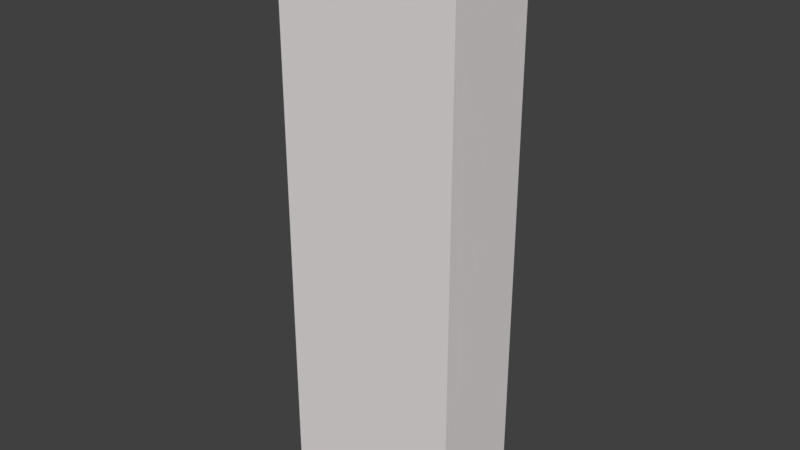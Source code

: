 # Source: toiletlevel.blend  (saved by Blender 2.79.0; exported with 4.5.12 LTS)
import bpy
from mathutils import Matrix  # noqa: F401  (used for matrix-valued properties, if any)

bpy.ops.wm.read_factory_settings(use_empty=True)
scene = bpy.context.scene
scene.name = 'Scene'

# ---- collections
col_collection_1 = bpy.data.collections.new('Collection 1'); scene.collection.children.link(col_collection_1)

# ---- materials (node trees are filled in below, after node groups)
mat_mat_door_green = bpy.data.materials.new('Mat_Door_Green')
mat_mat_door_green.alpha_threshold = 0.0
mat_mat_door_green.use_transparent_shadow = False
mat_mat_door_green.diffuse_color = (0.004795, 0.686, 0.0, 1.0)
mat_mat_door_green.roughness = 0.5
mat_mat_walls = bpy.data.materials.new('Mat_Walls')
mat_mat_walls.alpha_threshold = 0.0
mat_mat_walls.use_transparent_shadow = False
mat_mat_walls.diffuse_color = (0.8, 0.7526, 0.7526, 1.0)
mat_mat_walls.roughness = 0.5
mat_mat_door_red = bpy.data.materials.new('Mat_Door_Red')
mat_mat_door_red.alpha_threshold = 0.0
mat_mat_door_red.use_transparent_shadow = False
mat_mat_door_red.diffuse_color = (0.8, 0.0, 0.00197, 1.0)
mat_mat_door_red.roughness = 0.5

# ---- material node trees

# ---- world
world_world = bpy.data.worlds.new('World'); scene.world = world_world
world_world.color = (0.05088, 0.05088, 0.05088)
world_world.use_sun_shadow = False
world_world.sun_shadow_jitter_overblur = 0.0
world_world.cycles.sampling_method = 'MANUAL'

# ---- meshes
me_cube_005 = bpy.data.meshes.new('Cube.005')
me_cube_005.from_pydata([(-4.027, -0.004089, -3.998), (-4.027, -0.004089, -10.01), (2.999, -0.003908, -3.998), (2.999, -0.003908, -10.01), (-0.5233, -0.004099, 3.711), (-0.5233, -0.0041, -3.998), (2.999, -0.003946, 3.711), (2.999, -0.003947, -3.998), (-0.5231, -0.01012, 3.71), (0.6977, -0.01012, 3.71), (-0.5231, 2.971, 3.71), (0.6977, 2.971, 3.71), (-0.5231, -0.01012, 2.975), (0.6977, -0.01012, 2.975), (-0.5231, 2.971, 2.975), (0.6977, 2.971, 2.975), (-0.5143, -0.01012, -2.024), (-0.5143, -0.01012, -1.995), (-0.5143, 2.971, -2.024), (-0.5143, 2.971, -1.995), (0.696, -0.01012, -2.024), (0.696, -0.01012, -1.995), (0.696, 2.971, -2.024), (0.696, 2.971, -1.995), (-0.5143, -0.01012, -1.027), (-0.5143, -0.01012, -0.9983), (-0.5143, 2.971, -1.027), (-0.5143, 2.971, -0.9983), (0.696, -0.01012, -1.027), (0.696, -0.01012, -0.9983), (0.696, 2.971, -1.027), (0.696, 2.971, -0.9983), (-0.5143, -0.01012, 1.978), (-0.5143, -0.01012, 2.007), (-0.5143, 2.971, 1.978), (-0.5143, 2.971, 2.007), (0.6947, -0.01012, 1.978), (0.6947, -0.01012, 2.007), (0.6947, 2.971, 1.978), (0.6947, 2.971, 2.007), (-0.5143, -0.01012, 0.9675), (-0.5143, -0.01012, 0.9966), (-0.5143, 2.971, 0.9675), (-0.5143, 2.971, 0.9966), (0.696, -0.01012, 0.9675), (0.696, -0.01012, 0.9966), (0.696, 2.971, 0.9675), (0.696, 2.971, 0.9966), (-0.5143, -0.01012, -0.02467), (-0.5143, -0.01012, 0.004406), (-0.5143, 2.971, -0.02467), (-0.5143, 2.971, 0.004406), (0.696, -0.01012, -0.02467), (0.696, -0.01012, 0.004406), (0.696, 2.971, -0.02467), (0.696, 2.971, 0.004406), (-0.5233, -0.01012, 2.975), (-0.4942, -0.01012, 2.975), (-0.5233, 2.971, 2.975), (-0.4942, 2.971, 2.975), (-0.5233, -0.01012, -4.001), (-0.4942, -0.01012, -4.001), (-0.5233, 2.971, -4.001), (-0.4942, 2.971, -4.001), (0.695, -0.01011, 3.681), (0.695, -0.01011, 3.71), (0.695, 2.971, 3.681), (0.695, 2.971, 3.71), (2.999, -0.01167, 3.681), (2.999, -0.01167, 3.71), (2.999, 2.969, 3.681), (2.999, 2.969, 3.71), (2.97, -0.01012, 3.681), (2.999, -0.01012, 3.681), (2.97, 1.275, 3.681), (2.999, 1.275, 3.681), (2.97, -0.01012, -3.998), (2.999, -0.01012, -3.998), (2.97, 1.275, -3.998), (2.999, 1.275, -3.998), (0.6917, -0.0134, -4.027), (0.6917, -0.0134, -3.998), (0.6917, 2.967, -4.027), (0.6917, 2.967, -3.998), (2.999, -0.01167, -4.026), (2.999, -0.01167, -3.997), (2.999, 2.969, -4.026), (2.999, 2.969, -3.997), (-0.4944, 2.004, -4.027), (-0.4944, 2.004, -3.998), (-0.4944, 2.971, -4.027), (-0.4944, 2.971, -3.998), (0.6893, 2.005, -4.026), (0.6893, 2.005, -3.997), (0.6893, 2.972, -4.026), (0.6893, 2.972, -3.997), (0.6998, 0.1993, 2.99), (0.7289, 0.1993, 2.99), (0.6998, 2.227, 2.99), (0.7289, 2.227, 2.99), (0.6998, 0.1993, 1.994), (0.7289, 0.1993, 1.994), (0.6998, 2.227, 1.994), (0.7289, 2.227, 1.994), (2.999, 2.97, -10.01), (2.97, 2.97, -10.01), (2.999, 1.786, -10.01), (2.97, 1.786, -10.01), (0.7273, 1.26, 2.095), (0.7273, 1.152, 2.095), (0.7386, 1.26, 2.095), (0.7386, 1.152, 2.095), (0.7273, 1.26, 2.203), (0.7273, 1.152, 2.203), (0.7386, 1.26, 2.203), (0.7386, 1.152, 2.203), (0.7386, 1.22, 2.122), (0.7386, 1.231, 2.122), (0.7386, 1.231, 2.174), (0.7386, 1.22, 2.174), (0.738, 1.22, 2.123), (0.738, 1.23, 2.123), (0.738, 1.23, 2.172), (0.738, 1.22, 2.172), (0.6962, 0.1993, 1.981), (0.7253, 0.1993, 1.981), (0.6962, 2.227, 1.981), (0.7253, 2.227, 1.981), (0.6962, 0.1993, 0.9853), (0.7253, 0.1993, 0.9853), (0.6962, 2.227, 0.9853), (0.7253, 2.227, 0.9853), (0.7237, 1.26, 1.086), (0.7237, 1.152, 1.086), (0.735, 1.26, 1.086), (0.735, 1.152, 1.086), (0.7237, 1.26, 1.193), (0.7237, 1.152, 1.193), (0.735, 1.26, 1.193), (0.735, 1.152, 1.193), (0.735, 1.22, 1.112), (0.735, 1.231, 1.112), (0.735, 1.231, 1.164), (0.735, 1.22, 1.164), (0.7343, 1.22, 1.114), (0.7343, 1.23, 1.114), (0.7343, 1.23, 1.163), (0.7343, 1.22, 1.163), (0.6962, 0.1993, 0.9731), (0.7253, 0.1993, 0.9731), (0.6962, 2.227, 0.9731), (0.7253, 2.227, 0.9731), (0.6962, 0.1993, -0.02228), (0.7253, 0.1993, -0.02228), (0.6962, 2.227, -0.02228), (0.7253, 2.227, -0.02228), (0.7237, 1.26, 0.07806), (0.7237, 1.152, 0.07806), (0.735, 1.26, 0.07806), (0.735, 1.152, 0.07806), (0.7237, 1.26, 0.1859), (0.7237, 1.152, 0.1859), (0.735, 1.26, 0.1859), (0.735, 1.152, 0.1859), (0.735, 1.22, 0.1049), (0.735, 1.231, 0.1049), (0.735, 1.231, 0.1569), (0.735, 1.22, 0.1569), (0.7343, 1.22, 0.1063), (0.7343, 1.23, 0.1063), (0.7343, 1.23, 0.1555), (0.7343, 1.22, 0.1555), (0.6962, 0.1993, -0.02431), (0.7253, 0.1993, -0.02431), (0.6962, 2.227, -0.02431), (0.7253, 2.227, -0.02431), (0.6962, 0.1993, -1.02), (0.7253, 0.1993, -1.02), (0.6962, 2.227, -1.02), (0.7253, 2.227, -1.02), (0.7237, 1.26, -0.9194), (0.7237, 1.152, -0.9194), (0.735, 1.26, -0.9194), (0.735, 1.152, -0.9194), (0.7237, 1.26, -0.8115), (0.7237, 1.152, -0.8115), (0.735, 1.26, -0.8115), (0.735, 1.152, -0.8115), (0.735, 1.22, -0.8926), (0.735, 1.231, -0.8926), (0.735, 1.231, -0.8405), (0.735, 1.22, -0.8405), (0.7343, 1.22, -0.8912), (0.7343, 1.23, -0.8912), (0.7343, 1.23, -0.8419), (0.7343, 1.22, -0.8419), (0.6962, 0.1993, -1.026), (0.7253, 0.1993, -1.026), (0.6962, 2.227, -1.026), (0.7253, 2.227, -1.026), (0.6962, 0.1993, -2.021), (0.7253, 0.1993, -2.021), (0.6962, 2.227, -2.021), (0.7253, 2.227, -2.021), (0.7237, 1.26, -1.921), (0.7237, 1.152, -1.921), (0.735, 1.26, -1.921), (0.735, 1.152, -1.921), (0.7237, 1.26, -1.813), (0.7237, 1.152, -1.813), (0.735, 1.26, -1.813), (0.735, 1.152, -1.813), (0.735, 1.22, -1.894), (0.735, 1.231, -1.894), (0.735, 1.231, -1.842), (0.735, 1.22, -1.842), (0.7343, 1.22, -1.893), (0.7343, 1.23, -1.893), (0.7343, 1.23, -1.844), (0.7343, 1.22, -1.844), (2.97, 2.172, 3.681), (2.999, 2.172, 3.681), (2.97, 2.97, 3.681), (2.999, 2.97, 3.681), (2.97, 2.172, -3.998), (2.999, 2.172, -3.998), (2.97, 2.97, -3.998), (2.999, 2.97, -3.998), (2.999, 2.171, 2.748), (2.97, 2.171, 2.748), (2.999, 1.276, 2.748), (2.97, 1.276, 2.748), (2.999, 2.171, 3.681), (2.97, 2.171, 3.681), (2.999, 1.276, 3.681), (2.97, 1.276, 3.681), (2.97, 1.276, -2.69), (2.999, 1.276, -2.69), (2.97, 2.171, -2.69), (2.999, 2.171, -2.69), (2.97, 1.276, -3.998), (2.999, 1.276, -3.998), (2.97, 2.171, -3.998), (2.999, 2.171, -3.998), (2.999, 2.97, -4.027), (2.97, 2.97, -4.027), (2.999, 1.786, -4.027), (2.97, 1.786, -4.027), (2.999, -0.01012, 3.681), (2.999, 1.275, 3.681), (2.999, -0.01012, -3.998), (2.999, 1.275, -3.998), (0.6917, -0.0134, -6.027), (0.6917, -0.0134, -5.998), (0.6917, 2.967, -6.027), (0.6917, 2.967, -5.998), (2.971, -0.01167, -6.027), (2.971, -0.01167, -5.998), (2.971, 2.969, -6.027), (2.971, 2.969, -5.998), (-0.502, 2.004, -6.027), (-0.502, 2.004, -5.998), (-0.502, 2.971, -6.027), (-0.502, 2.971, -5.998), (0.6893, 2.005, -6.027), (0.6893, 2.005, -5.998), (0.6893, 2.972, -6.027), (0.6893, 2.972, -5.998), (2.999, 0.6038, -10.01), (2.97, 0.6038, -10.01), (2.999, -0.003232, -10.01), (2.97, -0.003232, -10.01), (2.999, 0.6038, -4.027), (2.97, 0.6038, -4.027), (2.999, -0.003232, -4.027), (2.97, -0.003232, -4.027), (2.97, 0.6044, -4.026), (2.999, 0.6044, -4.026), (2.97, 1.786, -4.026), (2.999, 1.786, -4.026), (2.97, 0.6044, -4.492), (2.999, 0.6044, -4.492), (2.97, 1.786, -4.492), (2.999, 1.786, -4.492), (2.97, 0.6044, -5.55), (2.999, 0.6044, -5.55), (2.97, 1.786, -5.55), (2.999, 1.786, -5.55), (2.97, 0.6044, -6.481), (2.999, 0.6044, -6.481), (2.97, 1.786, -6.481), (2.999, 1.786, -6.481), (2.97, 0.6044, -7.622), (2.999, 0.6044, -7.622), (2.97, 1.786, -7.622), (2.999, 1.786, -7.622), (2.97, 0.6044, -8.087), (2.999, 0.6044, -8.087), (2.97, 1.786, -8.087), (2.999, 1.786, -8.087), (2.97, 0.6044, -9.2), (2.999, 0.6044, -9.2), (2.97, 1.786, -9.2), (2.999, 1.786, -9.2), (2.97, 0.6044, -10.01), (2.999, 0.6044, -10.01), (2.97, 1.786, -10.01), (2.999, 1.786, -10.01), (-2.802, -0.0134, -6.027), (-2.802, -0.0134, -5.998), (-2.802, 2.967, -6.027), (-2.802, 2.967, -5.998), (-0.5021, -0.01167, -6.027), (-0.5021, -0.01167, -5.998), (-0.5021, 2.969, -6.027), (-0.5021, 2.969, -5.998), (-3.997, 2.97, -10.01), (-4.026, 2.97, -10.01), (-3.997, 1.786, -10.01), (-4.026, 1.786, -10.01), (-3.997, 2.97, -4.027), (-4.026, 2.97, -4.027), (-3.997, 1.786, -4.027), (-4.026, 1.786, -4.027), (-3.997, 0.6038, -10.01), (-4.026, 0.6038, -10.01), (-3.997, -0.003232, -10.01), (-4.026, -0.003232, -10.01), (-3.997, 0.6038, -4.027), (-4.026, 0.6038, -4.027), (-3.997, -0.003232, -4.027), (-4.026, -0.003232, -4.027), (-4.027, 0.6044, -4.026), (-3.997, 0.6044, -4.026), (-4.027, 1.786, -4.026), (-3.997, 1.786, -4.026), (-4.027, 0.6044, -4.492), (-3.997, 0.6044, -4.492), (-4.027, 1.786, -4.492), (-3.997, 1.786, -4.492), (-4.027, 0.6044, -5.55), (-3.997, 0.6044, -5.55), (-4.027, 1.786, -5.55), (-3.997, 1.786, -5.55), (-4.027, 0.6044, -6.481), (-3.997, 0.6044, -6.481), (-4.027, 1.786, -6.481), (-3.997, 1.786, -6.481), (-4.027, 0.6044, -7.622), (-3.997, 0.6044, -7.622), (-4.027, 1.786, -7.622), (-3.997, 1.786, -7.622), (-4.027, 0.6044, -8.087), (-3.997, 0.6044, -8.087), (-4.027, 1.786, -8.087), (-3.997, 1.786, -8.087), (-4.027, 0.6044, -9.2), (-3.997, 0.6044, -9.2), (-4.027, 1.786, -9.2), (-3.997, 1.786, -9.2), (-4.027, 0.6044, -10.01), (-3.997, 0.6044, -10.01), (-4.027, 1.786, -10.01), (-3.997, 1.786, -10.01), (-4.026, -0.0134, -10.01), (-3.997, -0.0134, -9.981), (-4.026, 2.967, -10.01), (-3.997, 2.967, -9.981), (2.999, -0.01167, -10.01), (2.97, -0.01167, -9.981), (2.999, 2.969, -10.01), (2.97, 2.969, -9.981), (-4.005, -0.0134, -6.027), (-4.005, -0.0134, -5.998), (-4.005, 2.967, -6.027), (-4.005, 2.967, -5.998), (-3.796, -0.01167, -6.027), (-3.796, -0.01167, -5.998), (-3.796, 2.969, -6.027), (-3.796, 2.969, -5.998), (-3.799, 2.004, -6.027), (-3.799, 2.004, -5.998), (-3.799, 2.971, -6.027), (-3.799, 2.971, -5.998), (-2.801, 2.005, -6.027), (-2.801, 2.005, -5.998), (-2.801, 2.972, -6.027), (-2.801, 2.972, -5.998), (-4.027, -0.0134, -4.027), (-4.027, -0.0134, -3.998), (-4.027, 2.967, -4.027), (-4.027, 2.967, -3.998), (-0.4943, -0.01167, -4.027), (-0.4943, -0.01167, -3.998), (-0.4943, 2.969, -4.027), (-0.4943, 2.969, -3.998), (-4.027, 2.97, -3.998), (-4.027, 2.999, -3.998), (-4.027, 2.97, -10.01), (-4.027, 2.999, -10.01), (2.999, 2.971, -3.998), (2.999, 3.0, -3.998), (2.999, 2.971, -10.01), (2.999, 3.0, -10.01), (2.999, -0.003947, -3.998), (2.999, -0.003946, 3.711), (-0.5233, -0.0041, -3.998), (-0.5233, -0.004099, 3.711), (2.999, -0.003908, -10.01), (2.999, -0.003908, -3.998), (-4.027, -0.004089, -10.01), (-4.027, -0.004089, -3.998), (-0.5233, 2.97, 3.711), (-0.5233, 2.999, 3.711), (-0.5233, 2.97, -3.998), (-0.5233, 2.999, -3.998), (2.999, 2.971, 3.711), (2.999, 3.0, 3.711), (2.999, 2.971, -3.998), (2.999, 3.0, -3.998), (-4.026, -39.92, -3.998), (-4.026, -39.92, -10.01), (2.999, -39.92, -3.998), (2.999, -39.92, 3.711), (2.999, -39.92, -3.998), (-0.5232, -39.92, 3.711), (2.999, -39.92, -10.01), (-0.5232, -39.92, -3.998), (-1.986, -0.01012, -6.024), (-1.957, -0.01012, -6.024), (-1.986, 2.971, -6.024), (-1.957, 2.971, -6.024), (-1.986, -0.01012, -9.993), (-1.957, -0.01012, -9.993), (-1.986, 2.971, -9.993), (-1.957, 2.971, -9.993)], [], [(426, 424, 420, 421), (3, 2, 0, 1), (7, 6, 4, 5), (404, 406, 407, 405), (422, 423, 425, 427), (408, 410, 411, 409), (8, 9, 11, 10), (10, 11, 15, 14), (14, 15, 13, 12), (12, 13, 9, 8), (10, 14, 12, 8), (15, 11, 9, 13), (16, 17, 19, 18), (18, 19, 23, 22), (22, 23, 21, 20), (20, 21, 17, 16), (18, 22, 20, 16), (23, 19, 17, 21), (24, 25, 27, 26), (26, 27, 31, 30), (30, 31, 29, 28), (28, 29, 25, 24), (26, 30, 28, 24), (31, 27, 25, 29), (32, 33, 35, 34), (34, 35, 39, 38), (38, 39, 37, 36), (36, 37, 33, 32), (34, 38, 36, 32), (39, 35, 33, 37), (40, 41, 43, 42), (42, 43, 47, 46), (46, 47, 45, 44), (44, 45, 41, 40), (42, 46, 44, 40), (47, 43, 41, 45), (48, 49, 51, 50), (50, 51, 55, 54), (54, 55, 53, 52), (52, 53, 49, 48), (50, 54, 52, 48), (55, 51, 49, 53), (56, 57, 59, 58), (58, 59, 63, 62), (62, 63, 61, 60), (60, 61, 57, 56), (58, 62, 60, 56), (63, 59, 57, 61), (64, 65, 67, 66), (66, 67, 71, 70), (70, 71, 69, 68), (68, 69, 65, 64), (66, 70, 68, 64), (71, 67, 65, 69), (74, 75, 79, 78), (76, 77, 73, 72), (74, 78, 76, 72), (79, 75, 73, 77), (80, 81, 83, 82), (82, 83, 87, 86), (86, 87, 85, 84), (84, 85, 81, 80), (82, 86, 84, 80), (87, 83, 81, 85), (90, 91, 95, 94), (92, 93, 89, 88), (90, 94, 92, 88), (95, 91, 89, 93), (96, 97, 99, 98), (98, 99, 103, 102), (102, 103, 101, 100), (100, 101, 97, 96), (98, 102, 100, 96), (103, 99, 97, 101), (273, 272, 268, 269), (108, 110, 111, 109), (111, 116, 119, 115), (114, 112, 113, 115), (116, 120, 123, 119), (110, 108, 112, 114), (115, 113, 109, 111), (110, 117, 116, 111), (115, 119, 118, 114), (114, 118, 117, 110), (121, 122, 123, 120), (117, 121, 120, 116), (119, 123, 122, 118), (118, 122, 121, 117), (124, 125, 127, 126), (126, 127, 131, 130), (130, 131, 129, 128), (128, 129, 125, 124), (126, 130, 128, 124), (131, 127, 125, 129), (132, 134, 135, 133), (135, 140, 143, 139), (138, 136, 137, 139), (140, 144, 147, 143), (134, 132, 136, 138), (139, 137, 133, 135), (134, 141, 140, 135), (139, 143, 142, 138), (138, 142, 141, 134), (145, 146, 147, 144), (141, 145, 144, 140), (143, 147, 146, 142), (142, 146, 145, 141), (148, 149, 151, 150), (150, 151, 155, 154), (154, 155, 153, 152), (152, 153, 149, 148), (150, 154, 152, 148), (155, 151, 149, 153), (156, 158, 159, 157), (159, 164, 167, 163), (162, 160, 161, 163), (164, 168, 171, 167), (158, 156, 160, 162), (163, 161, 157, 159), (158, 165, 164, 159), (163, 167, 166, 162), (162, 166, 165, 158), (169, 170, 171, 168), (165, 169, 168, 164), (167, 171, 170, 166), (166, 170, 169, 165), (172, 173, 175, 174), (174, 175, 179, 178), (178, 179, 177, 176), (176, 177, 173, 172), (174, 178, 176, 172), (179, 175, 173, 177), (180, 182, 183, 181), (183, 188, 191, 187), (186, 184, 185, 187), (188, 192, 195, 191), (182, 180, 184, 186), (187, 185, 181, 183), (182, 189, 188, 183), (187, 191, 190, 186), (186, 190, 189, 182), (193, 194, 195, 192), (189, 193, 192, 188), (191, 195, 194, 190), (190, 194, 193, 189), (196, 197, 199, 198), (198, 199, 203, 202), (202, 203, 201, 200), (200, 201, 197, 196), (198, 202, 200, 196), (203, 199, 197, 201), (204, 206, 207, 205), (207, 212, 215, 211), (210, 208, 209, 211), (212, 216, 219, 215), (206, 204, 208, 210), (211, 209, 205, 207), (206, 213, 212, 207), (211, 215, 214, 210), (210, 214, 213, 206), (217, 218, 219, 216), (213, 217, 216, 212), (215, 219, 218, 214), (214, 218, 217, 213), (222, 223, 227, 226), (224, 225, 221, 220), (222, 226, 224, 220), (227, 223, 221, 225), (228, 232, 234, 230), (233, 229, 231, 235), (233, 235, 234, 232), (231, 229, 228, 230), (238, 242, 240, 236), (243, 239, 237, 241), (238, 236, 237, 239), (240, 242, 243, 241), (271, 270, 274, 275), (245, 244, 104, 105), (107, 106, 246, 247), (245, 105, 107, 247), (104, 244, 246, 106), (251, 249, 248, 250), (252, 253, 255, 254), (254, 255, 259, 258), (256, 257, 253, 252), (254, 258, 256, 252), (259, 255, 253, 257), (262, 263, 267, 266), (264, 265, 261, 260), (262, 266, 264, 260), (267, 263, 261, 265), (273, 269, 271, 275), (268, 272, 274, 270), (278, 282, 280, 276), (283, 279, 277, 281), (278, 276, 277, 279), (280, 282, 283, 281), (286, 290, 288, 284), (291, 287, 285, 289), (286, 284, 285, 287), (288, 290, 291, 289), (294, 298, 296, 292), (299, 295, 293, 297), (294, 292, 293, 295), (296, 298, 299, 297), (302, 306, 304, 300), (307, 303, 301, 305), (302, 300, 301, 303), (304, 306, 307, 305), (308, 309, 311, 310), (310, 311, 315, 314), (312, 313, 309, 308), (310, 314, 312, 308), (315, 311, 309, 313), (329, 328, 324, 325), (327, 326, 330, 331), (321, 320, 316, 317), (319, 318, 322, 323), (321, 317, 319, 323), (316, 320, 322, 318), (329, 325, 327, 331), (324, 328, 330, 326), (334, 338, 336, 332), (339, 335, 333, 337), (334, 332, 333, 335), (336, 338, 339, 337), (342, 346, 344, 340), (347, 343, 341, 345), (342, 340, 341, 343), (344, 346, 347, 345), (350, 354, 352, 348), (355, 351, 349, 353), (350, 348, 349, 351), (352, 354, 355, 353), (358, 362, 360, 356), (363, 359, 357, 361), (358, 356, 357, 359), (360, 362, 363, 361), (366, 367, 371, 370), (368, 369, 365, 364), (366, 370, 368, 364), (371, 367, 365, 369), (314, 315, 313, 312), (372, 373, 375, 374), (374, 378, 376, 372), (379, 375, 373, 377), (378, 379, 377, 376), (384, 385, 381, 380), (382, 386, 384, 380), (387, 383, 381, 385), (388, 389, 391, 390), (390, 394, 392, 388), (395, 391, 389, 393), (394, 395, 393, 392), (398, 399, 403, 402), (400, 401, 397, 396), (398, 402, 400, 396), (403, 399, 397, 401), (402, 403, 401, 400), (398, 396, 397, 399), (3, 426, 421, 1), (6, 423, 422, 7), (414, 415, 419, 418), (416, 417, 413, 412), (414, 418, 416, 412), (419, 415, 413, 417), (418, 419, 417, 416), (414, 412, 413, 415), (5, 427, 425, 4), (2, 424, 426, 3), (0, 420, 424, 2), (1, 421, 420, 0), (7, 422, 427, 5), (4, 425, 423, 6), (430, 434, 432, 428), (435, 431, 429, 433)])
me_cube_005.polygons.foreach_set('material_index', [1, 1, 1, 1, 1, 1, 1, 1, 1, 1, 1, 1, 1, 1, 1, 1, 1, 1, 1, 1, 1, 1, 1, 1, 1, 1, 1, 1, 1, 1, 1, 1, 1, 1, 1, 1, 1, 1, 1, 1, 1, 1, 1, 1, 1, 1, 1, 1, 1, 1, 1, 1, 1, 1, 1, 1, 1, 1, 1, 1, 1, 1, 1, 1, 1, 1, 1, 1, 1, 1, 1, 1, 1, 1, 1, 1, 1, 1, 1, 1, 1, 1, 1, 1, 0, 1, 1, 1, 1, 1, 1, 1, 1, 1, 1, 1, 1, 1, 1, 1, 1, 1, 1, 0, 1, 1, 1, 1, 1, 1, 1, 1, 1, 1, 1, 1, 1, 1, 1, 1, 1, 1, 0, 1, 1, 1, 1, 1, 1, 1, 1, 1, 1, 1, 1, 1, 1, 1, 1, 1, 1, 2, 1, 1, 1, 1, 1, 1, 1, 1, 1, 1, 1, 1, 1, 1, 1, 1, 1, 1, 0, 1, 1, 1, 1, 1, 1, 1, 1, 1, 1, 1, 1, 1, 1, 1, 1, 1, 1, 1, 1, 1, 1, 1, 1, 1, 1, 1, 1, 1, 1, 1, 1, 1, 1, 1, 1, 1, 1, 1, 1, 1, 1, 1, 1, 1, 1, 1, 1, 1, 1, 1, 1, 1, 1, 1, 1, 1, 1, 1, 1, 1, 1, 1, 1, 1, 1, 1, 1, 1, 1, 1, 1, 1, 1, 1, 1, 1, 1, 1, 1, 1, 1, 1, 1, 1, 1, 1, 1, 1, 1, 1, 1, 1, 1, 1, 1, 1, 1, 1, 1, 1, 1, 1, 1, 1, 1, 1, 1, 1, 1, 1, 1, 1, 1, 1])
me_cube_005.materials.append(mat_mat_door_green)
me_cube_005.materials.append(mat_mat_walls)
me_cube_005.materials.append(mat_mat_door_red)
me_cube_005.use_remesh_preserve_volume = False
me_cube_005.use_remesh_preserve_attributes = False
me_cube_005.use_mirror_vertex_groups = False
me_cube_005.update()

# ---- objects
ob_cube_004 = bpy.data.objects.new('Cube.004', me_cube_005)

# ---- transforms, parenting, visibility, modifiers, constraints
ob_cube_004.location = (0.0, 0.0, 0.0)
ob_cube_004.rotation_euler = (1.571, -0.0, -1.571)
ob_cube_004.lineart.crease_threshold = 0.0

# ---- collection membership
col_collection_1.objects.link(ob_cube_004)

# ---- scene / render settings (as saved in the file)
scene.frame_start = 1; scene.frame_end = 250; scene.frame_set(0)
scene.render.engine = 'BLENDER_EEVEE_NEXT'
scene.render.resolution_percentage = 50
scene.render.dither_intensity = 0.0
scene.cycles.use_denoising = False
scene.cycles.samples = 128
scene.cycles.sampling_pattern = 'TABULATED_SOBOL'
scene.cycles.use_adaptive_sampling = False
scene.cycles.use_light_tree = False
scene.cycles.blur_glossy = 0.0
scene.cycles.sample_clamp_indirect = 0.0
scene.view_settings.view_transform = 'Standard'
bpy.context.view_layer.update()

# ---- added for rendering (the .blend has no active camera and no usable light): camera, sun
cam_auto = bpy.data.cameras.new('AutoCamera')
cam_auto.lens = 50.0
cam_auto.sensor_width = 36.0
cam_auto.clip_end = 1000.0
ob_auto_camera = bpy.data.objects.new('AutoCamera', cam_auto)
scene.collection.objects.link(ob_auto_camera)
ob_auto_camera.location = (45.3474, -50.1239, 15.2958)
ob_auto_camera.rotation_euler = (1.09748, -7.21219e-08, 0.694738)
scene.camera = ob_auto_camera
light_auto_sun = bpy.data.lights.new('AutoSun', 'SUN')
light_auto_sun.energy = 3.0
light_auto_sun.angle = 0.0523599
ob_auto_sun = bpy.data.objects.new('AutoSun', light_auto_sun)
scene.collection.objects.link(ob_auto_sun)
ob_auto_sun.rotation_euler = (0.872665, 0.174533, 0.523599)
bpy.context.view_layer.update()
